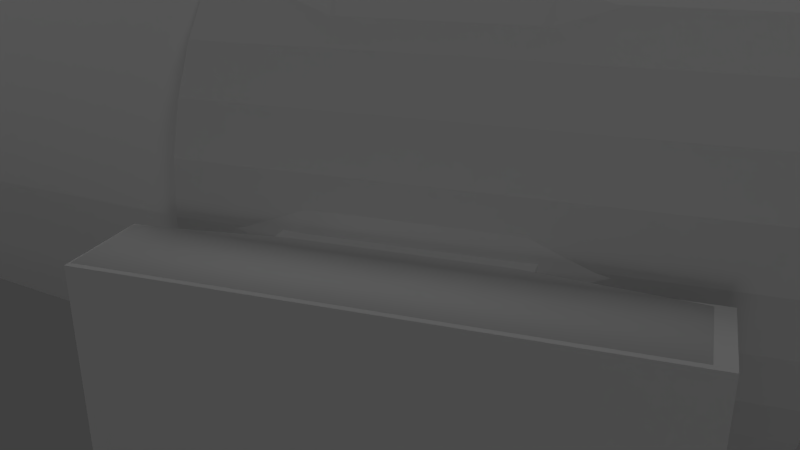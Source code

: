 # Source: tempCannonModel.blend  (saved by Blender 2.78.0; exported with 4.5.12 LTS)
import bpy
from mathutils import Matrix  # noqa: F401  (used for matrix-valued properties, if any)

bpy.ops.wm.read_factory_settings(use_empty=True)
scene = bpy.context.scene
scene.name = 'Scene'

# ---- collections
col_collection_1 = bpy.data.collections.new('Collection 1'); scene.collection.children.link(col_collection_1)

# ---- materials (node trees are filled in below, after node groups)
mat_material = bpy.data.materials.new('Material')
mat_material.alpha_threshold = 0.0
mat_material.use_transparent_shadow = False
mat_material.roughness = 0.5
mat_material.line_color = (0.0, 0.0, 0.0, 1.0)
mat_material_003 = bpy.data.materials.new('Material.003')
mat_material_003.alpha_threshold = 0.0
mat_material_003.use_transparent_shadow = False
mat_material_003.roughness = 0.5
mat_material_003.line_color = (0.0, 0.0, 0.0, 1.0)

# ---- material node trees

# ---- world
world_world = bpy.data.worlds.new('World'); scene.world = world_world
world_world.color = (0.05088, 0.05088, 0.05088)
world_world.use_sun_shadow = False
world_world.sun_shadow_jitter_overblur = 0.0
world_world.cycles.sampling_method = 'NONE'
world_world.cycles.sample_map_resolution = 256

# ---- cameras
cam_camera = bpy.data.cameras.new('Camera')
cam_camera.clip_end = 100.0
cam_camera.lens = 35.0
cam_camera.sensor_width = 32.0
cam_camera.sensor_height = 18.0
cam_camera.ortho_scale = 7.314
cam_camera.dof.focus_distance = 0.0
cam_camera.dof.aperture_fstop = 128.0

# ---- lights
light_spot_004 = bpy.data.lights.new('Spot.004', 'SPOT')
light_spot_004.transmission_factor = 0.0
light_spot_004.energy = 100.0
light_spot_004.shadow_buffer_clip_start = 0.5
light_spot_004.shadow_soft_size = 1.0
light_spot_004.shadow_maximum_resolution = 0.006
light_spot_004.use_absolute_resolution = True
light_spot_004.cycles.use_multiple_importance_sampling = False
light_spot_003 = bpy.data.lights.new('Spot.003', 'SPOT')
light_spot_003.transmission_factor = 0.0
light_spot_003.energy = 100.0
light_spot_003.shadow_buffer_clip_start = 0.5
light_spot_003.shadow_soft_size = 1.0
light_spot_003.shadow_maximum_resolution = 0.006
light_spot_003.use_absolute_resolution = True
light_spot_003.cycles.use_multiple_importance_sampling = False
light_spot_002 = bpy.data.lights.new('Spot.002', 'SPOT')
light_spot_002.transmission_factor = 0.0
light_spot_002.energy = 100.0
light_spot_002.shadow_buffer_clip_start = 0.5
light_spot_002.shadow_soft_size = 1.0
light_spot_002.shadow_maximum_resolution = 0.006
light_spot_002.use_absolute_resolution = True
light_spot_002.cycles.use_multiple_importance_sampling = False
light_spot_001 = bpy.data.lights.new('Spot.001', 'SPOT')
light_spot_001.transmission_factor = 0.0
light_spot_001.energy = 100.0
light_spot_001.shadow_buffer_clip_start = 0.5
light_spot_001.shadow_soft_size = 1.0
light_spot_001.shadow_maximum_resolution = 0.006
light_spot_001.use_absolute_resolution = True
light_spot_001.cycles.use_multiple_importance_sampling = False
light_spot = bpy.data.lights.new('Spot', 'SPOT')
light_spot.transmission_factor = 0.0
light_spot.energy = 100.0
light_spot.shadow_buffer_clip_start = 0.5
light_spot.shadow_soft_size = 1.0
light_spot.shadow_maximum_resolution = 0.006
light_spot.use_absolute_resolution = True
light_spot.cycles.use_multiple_importance_sampling = False
light_lamp = bpy.data.lights.new('Lamp', 'POINT')
light_lamp.transmission_factor = 0.0
light_lamp.cutoff_distance = 30.0
light_lamp.energy = 100.0
light_lamp.shadow_buffer_clip_start = 1.001
light_lamp.shadow_soft_size = 1.0
light_lamp.shadow_maximum_resolution = 0.006
light_lamp.use_absolute_resolution = True
light_lamp.cycles.use_multiple_importance_sampling = False

# ---- meshes
me_cube = bpy.data.meshes.new('Cube')
me_cube.from_pydata([(1.0, 1.0, -1.0), (1.0, -1.0, -1.0), (-1.0, -1.0, -1.0), (-1.0, 1.0, -1.0), (1.0, 1.0, 1.0), (1.0, -1.0, 1.0), (-1.0, -1.0, 1.0), (-1.0, 1.0, 1.0)], [], [(0, 1, 2, 3), (4, 7, 6, 5), (0, 4, 5, 1), (1, 5, 6, 2), (2, 6, 7, 3), (4, 0, 3, 7)])
_uv = me_cube.uv_layers.new(name='UVMap')
_uv.uv.foreach_set('vector', [0.5, 0.5, 0.5, 0.25, 0.75, 0.25, 0.75, 0.5, 0.25, 0.5, 1.043e-07, 0.5, 0.0, 0.25, 0.25, 0.25, 0.5, 0.5, 0.25, 0.5, 0.25, 0.25, 0.5, 0.25, 0.5, 0.25, 0.25, 0.25, 0.25, 0.0, 0.5, 0.0, 0.75, 0.25, 1.0, 0.25, 1.0, 0.5, 0.75, 0.5, 0.25, 0.5, 0.5, 0.5, 0.5, 0.75, 0.25, 0.75])
me_cube.materials.append(mat_material)
me_cube.use_remesh_preserve_volume = False
me_cube.use_remesh_preserve_attributes = False
me_cube.use_mirror_vertex_groups = False
me_cube.update()
me_cylinder = bpy.data.meshes.new('Cylinder')
me_cylinder.from_pydata([(-0.004523, 0.9929, -1.002), (-0.004523, 0.9929, 0.9977), (0.1906, 0.9736, -1.002), (0.1906, 0.9736, 0.9977), (0.3782, 0.9167, -1.002), (0.3782, 0.9167, 0.9977), (0.551, 0.8243, -1.002), (0.551, 0.8243, 0.9977), (0.7026, 0.7, -1.002), (0.7026, 0.7, 0.9977), (0.8269, 0.5484, -1.002), (0.8269, 0.5484, 0.9977), (0.9194, 0.3755, -1.002), (0.9194, 0.3755, 0.9977), (0.9763, 0.1879, -1.002), (0.9763, 0.1879, 0.9977), (0.9955, -0.007144, -1.002), (0.9955, -0.007144, 0.9977), (0.9763, -0.2022, -1.002), (0.9763, -0.2022, 0.9977), (0.9194, -0.3898, -1.002), (0.9194, -0.3898, 0.9977), (0.8269, -0.5627, -1.002), (0.8269, -0.5627, 0.9977), (0.7026, -0.7143, -1.002), (0.7026, -0.7143, 0.9977), (0.551, -0.8386, -1.002), (0.551, -0.8386, 0.9977), (0.3782, -0.931, -1.002), (0.3782, -0.931, 0.9977), (0.1906, -0.9879, -1.002), (0.1906, -0.9879, 0.9977), (-0.004523, -1.007, -1.002), (-0.004523, -1.007, 0.9977), (-0.1996, -0.9879, -1.002), (-0.1996, -0.9879, 0.9977), (-0.3872, -0.931, -1.002), (-0.3872, -0.931, 0.9977), (-0.5601, -0.8386, -1.002), (-0.5601, -0.8386, 0.9977), (-0.7116, -0.7143, -1.002), (-0.7116, -0.7143, 0.9977), (-0.836, -0.5627, -1.002), (-0.836, -0.5627, 0.9977), (-0.9284, -0.3898, -1.002), (-0.9284, -0.3898, 0.9977), (-0.9853, -0.2022, -1.002), (-0.9853, -0.2022, 0.9977), (-1.005, -0.007143, -1.002), (-1.005, -0.007143, 0.9977), (-0.9853, 0.1879, -1.002), (-0.9853, 0.1879, 0.9977), (-0.9284, 0.3755, -1.002), (-0.9284, 0.3755, 0.9977), (-0.836, 0.5484, -1.002), (-0.836, 0.5484, 0.9977), (-0.7116, 0.7, -1.002), (-0.7116, 0.7, 0.9977), (-0.5601, 0.8243, -1.002), (-0.5601, 0.8243, 0.9977), (-0.3872, 0.9167, -1.002), (-0.3872, 0.9167, 0.9977), (-0.1996, 0.9736, -1.002), (-0.1996, 0.9736, 0.9977)], [], [(0, 1, 3, 2), (2, 3, 5, 4), (4, 5, 7, 6), (6, 7, 9, 8), (8, 9, 11, 10), (10, 11, 13, 12), (12, 13, 15, 14), (14, 15, 17, 16), (16, 17, 19, 18), (18, 19, 21, 20), (20, 21, 23, 22), (22, 23, 25, 24), (24, 25, 27, 26), (26, 27, 29, 28), (28, 29, 31, 30), (30, 31, 33, 32), (32, 33, 35, 34), (34, 35, 37, 36), (36, 37, 39, 38), (38, 39, 41, 40), (40, 41, 43, 42), (42, 43, 45, 44), (44, 45, 47, 46), (46, 47, 49, 48), (48, 49, 51, 50), (50, 51, 53, 52), (52, 53, 55, 54), (54, 55, 57, 56), (56, 57, 59, 58), (58, 59, 61, 60), (3, 1, 63, 61, 59, 57, 55, 53, 51, 49, 47, 45, 43, 41, 39, 37, 35, 33, 31, 29, 27, 25, 23, 21, 19, 17, 15, 13, 11, 9, 7, 5), (60, 61, 63, 62), (62, 63, 1, 0), (0, 2, 4, 6, 8, 10, 12, 14, 16, 18, 20, 22, 24, 26, 28, 30, 32, 34, 36, 38, 40, 42, 44, 46, 48, 50, 52, 54, 56, 58, 60, 62)])
me_cylinder.use_remesh_preserve_volume = False
me_cylinder.use_remesh_preserve_attributes = False
me_cylinder.use_mirror_vertex_groups = False
me_cylinder.update()
me_cannon = bpy.data.meshes.new('cannon')
me_cannon.from_pydata([(0.1697, -0.2403, -0.1698), (0.1697, -0.2405, 0.1696), (-2.316e-08, -0.04303, 0.2643), (-0.1697, -0.2405, 0.1696), (-0.2642, -0.0429, 0.0001129), (1.934e-08, 0.1346, -0.264), (0.1869, 0.1344, 0.187), (-0.2642, 0.1345, 0.0001963), (0.1016, 1.129, -0.1012), (1.221e-08, 1.129, 0.144), (-0.1016, 1.129, 0.102), (-0.1016, 1.129, -0.1012), (-9.446e-09, -0.3395, -0.04975), (0.03507, -0.3395, -0.03523), (0.0496, -0.3395, -0.0001597), (0.03507, -0.3396, 0.03491), (-1.674e-08, -0.3396, 0.04944), (-0.03507, -0.3396, 0.03491), (-0.0496, -0.3395, -0.0001597), (-0.03507, -0.3395, -0.03523), (-0.2868, 0.1346, -0.175), (-0.2958, -0.1764, -0.4595), (-0.2958, 0.2683, -0.4593), (0.2847, -0.0428, -0.1771), (0.2864, -0.04288, 0.009737), (0.3009, -0.1778, -0.4604), (0.3053, 0.2696, 0.01115), (-8.376e-12, -0.2403, -0.2401), (1.569e-08, -0.04278, -0.2641), (0.1869, -0.04281, -0.1867), (0.24, -0.2404, -0.0001131), (0.2642, -0.0429, 0.0001129), (0.1869, -0.04299, 0.1869), (-3.53e-08, -0.2405, 0.2399), (-0.1869, -0.04299, 0.1869), (-0.24, -0.2404, -0.0001131), (-0.1697, -0.2403, -0.1698), (-0.1869, -0.04281, -0.1867), (0.2642, 0.1345, 0.0001964), (0.1869, 0.1346, -0.1866), (-0.1869, 0.1346, -0.1866), (-0.1869, 0.1344, 0.187), (-1.951e-08, 0.1344, 0.2644), (3.333e-08, 1.129, -0.1433), (0.1437, 1.129, 0.0003881), (0.1016, 1.129, 0.102), (-0.1437, 1.129, 0.0003881), (-0.2868, -0.0428, -0.175), (-0.2873, -0.04289, 0.01178), (-0.2873, 0.1345, 0.01186), (-0.2971, -0.1766, 0.008761), (-0.2971, 0.2681, 0.00897), (0.2864, 0.1345, 0.009821), (0.2847, 0.1346, -0.177), (0.3053, -0.178, 0.01094), (0.3009, 0.2698, -0.4601), (0.3778, -0.178, 0.01027), (0.3734, -0.1778, -0.461), (0.3778, 0.2696, 0.01048), (0.3734, 0.2698, -0.4608), (-0.3733, -0.1764, -0.4598), (-0.3746, -0.1766, 0.008545), (-0.3733, 0.2683, -0.4595), (-0.3746, 0.2681, 0.008755)], [], [(27, 28, 29, 0), (0, 29, 31, 30), (30, 31, 32, 1), (1, 32, 2, 33), (33, 2, 34, 3), (3, 34, 4, 35), (4, 34, 41, 7), (36, 37, 28, 27), (35, 4, 37, 36), (30, 1, 15, 14), (39, 5, 43, 8), (49, 48, 4, 7), (28, 37, 40, 5), (38, 31, 24, 52), (32, 31, 38, 6), (29, 28, 5, 39), (2, 32, 6, 42), (34, 2, 42, 41), (8, 43, 11, 46, 10, 9, 45, 44), (42, 6, 45, 9), (40, 7, 46, 11), (6, 38, 44, 45), (7, 41, 10, 46), (38, 39, 8, 44), (41, 42, 9, 10), (5, 40, 11, 43), (12, 13, 14, 15, 16, 17, 18, 19), (27, 0, 13, 12), (1, 33, 16, 15), (33, 3, 17, 16), (3, 35, 18, 17), (35, 36, 19, 18), (36, 27, 12, 19), (0, 30, 14, 13), (22, 51, 49, 20), (20, 49, 7, 40), (40, 37, 47, 20), (37, 4, 48, 47), (62, 63, 51, 22), (51, 50, 48, 49), (20, 47, 21, 22), (47, 48, 50, 21), (26, 55, 53, 52), (31, 29, 23, 24), (52, 53, 39, 38), (29, 39, 53, 23), (54, 25, 57, 56), (23, 53, 55, 25), (52, 24, 54, 26), (24, 23, 25, 54), (56, 57, 59, 58), (58, 59, 55, 26), (25, 55, 59, 57), (26, 54, 56, 58), (60, 61, 63, 62), (63, 61, 50, 51), (22, 21, 60, 62), (21, 50, 61, 60)])
me_cannon.polygons.foreach_set('use_smooth', [True] * 58)
_uv = me_cannon.uv_layers.new(name='UVMap')
_uv.uv.foreach_set('vector', [0.9106, 0.08, 0.9181, 0.1657, 0.83, 0.1657, 0.8402, 0.08929, 0.8402, 0.08929, 0.83, 0.1657, 0.7497, 0.1471, 0.7717, 0.0691, 0.4681, 0.07604, 0.4824, 0.1638, 0.395, 0.1686, 0.3966, 0.09184, 0.3966, 0.09184, 0.395, 0.1686, 0.3104, 0.1644, 0.3225, 0.07912, 0.3079, 0.1413, 0.2938, 0.2259, 0.2124, 0.2049, 0.2337, 0.1312, 0.2337, 0.1312, 0.2124, 0.2049, 0.1298, 0.174, 0.1702, 0.09439, 0.1298, 0.174, 0.2124, 0.2049, 0.1892, 0.2751, 0.1054, 0.2489, 0.6474, 0.08854, 0.6556, 0.1655, 0.5672, 0.1633, 0.5768, 0.07746, 0.7165, 0.07002, 0.7366, 0.1487, 0.6556, 0.1655, 0.6474, 0.08854, 0.4681, 0.07604, 0.3966, 0.09184, 0.3952, 0.005352, 0.4112, 0.0004213, 0.83, 0.2428, 0.9181, 0.2428, 0.9076, 0.6773, 0.8502, 0.6778, 0.09443, 0.2453, 0.1189, 0.1704, 0.1298, 0.174, 0.1054, 0.2489, 0.5672, 0.1633, 0.6556, 0.1655, 0.6538, 0.243, 0.5653, 0.2408, 0.4837, 0.2432, 0.4824, 0.1638, 0.4932, 0.1636, 0.4945, 0.243, 0.395, 0.1686, 0.4824, 0.1638, 0.4837, 0.2432, 0.3946, 0.2427, 0.83, 0.1657, 0.9181, 0.1657, 0.9181, 0.2428, 0.83, 0.2428, 0.3104, 0.1644, 0.395, 0.1686, 0.3946, 0.2427, 0.3079, 0.2417, 0.2124, 0.2049, 0.2938, 0.2259, 0.2728, 0.3011, 0.1892, 0.2751, 0.3408, 0.7931, 0.3408, 0.7422, 0.3049, 0.7063, 0.254, 0.7063, 0.2181, 0.7422, 0.2181, 0.7931, 0.254, 0.8291, 0.3049, 0.8291, 0.3079, 0.2417, 0.3946, 0.2427, 0.3962, 0.6763, 0.3381, 0.6784, 0.6538, 0.243, 0.742, 0.2513, 0.6805, 0.6854, 0.623, 0.6794, 0.3946, 0.2427, 0.4837, 0.2432, 0.4539, 0.6784, 0.3962, 0.6763, 0.1054, 0.2489, 0.1892, 0.2751, 0.05529, 0.6865, 5.294e-08, 0.6707, 0.742, 0.249, 0.83, 0.2428, 0.8502, 0.6778, 0.7928, 0.6824, 0.1892, 0.2751, 0.2728, 0.3011, 0.1099, 0.7063, 0.05529, 0.6865, 0.5653, 0.2408, 0.6538, 0.243, 0.623, 0.6794, 0.5653, 0.6774, 0.248, 0.8291, 0.2604, 0.8415, 0.2604, 0.859, 0.248, 0.8715, 0.2305, 0.8715, 0.2181, 0.859, 0.2181, 0.8415, 0.2305, 0.8291, 0.9106, 0.08, 0.8402, 0.08929, 0.8472, 0.006651, 0.8629, 0.003322, 0.3966, 0.09184, 0.3225, 0.07912, 0.3789, 0.0, 0.3952, 0.005352, 0.3079, 0.1413, 0.2337, 0.1312, 0.2623, 0.04975, 0.2792, 0.05043, 0.2337, 0.1312, 0.1702, 0.09439, 0.2489, 0.03917, 0.2623, 0.04975, 0.7165, 0.07002, 0.6474, 0.08854, 0.6436, 0.005401, 0.6587, 0.0, 0.6474, 0.08854, 0.5768, 0.07746, 0.6278, 0.0007425, 0.6436, 0.005401, 0.8402, 0.08929, 0.7717, 0.0691, 0.8323, 0.0, 0.8472, 0.006651, 0.2181, 0.9119, 0.001433, 0.9122, 2.308e-07, 0.8503, 0.08642, 0.8502, 0.9284, 0.5146, 0.9181, 0.4288, 0.9293, 0.4329, 0.9749, 0.5146, 0.9749, 0.5146, 0.9749, 0.5966, 0.9284, 0.5966, 0.9284, 0.5146, 0.9749, 0.5966, 0.9293, 0.6783, 0.9181, 0.6824, 0.9284, 0.5966, 0.4347, 0.9481, 0.2181, 0.9481, 0.2181, 0.9122, 0.4347, 0.9122, 0.05142, 0.3113, 0.1477, 0.01682, 0.1189, 0.1704, 0.09443, 0.2453, 0.08642, 0.8502, 0.08642, 0.7683, 0.2181, 0.7065, 0.2181, 0.9119, 0.08642, 0.7683, 0.0, 0.7682, 0.001433, 0.7063, 0.2181, 0.7065, 0.3473, 0.6784, 0.5653, 0.6794, 0.4341, 0.7417, 0.3476, 0.7413, 0.9293, 0.003344, 0.9732, 0.08548, 0.9279, 0.0855, 0.9181, 0.0, 0.9181, 0.2528, 0.9279, 0.1671, 0.9732, 0.1671, 0.9293, 0.2492, 0.9732, 0.08548, 0.9732, 0.1671, 0.9279, 0.1671, 0.9279, 0.0855, 0.2181, 0.9481, 0.4361, 0.9481, 0.4361, 0.9816, 0.2181, 0.9816, 0.4341, 0.8237, 0.4341, 0.7417, 0.5653, 0.6794, 0.5653, 0.8861, 0.4945, 0.243, 0.4932, 0.1636, 0.5113, 0.01701, 0.5163, 0.3193, 0.3476, 0.8241, 0.4341, 0.8237, 0.5653, 0.8861, 0.3473, 0.8871, 0.5653, 0.6854, 0.7833, 0.6854, 0.7833, 0.8921, 0.5653, 0.8921, 0.8609, 0.9816, 0.6428, 0.9816, 0.6428, 0.9481, 0.8609, 0.9481, 0.4361, 0.9481, 0.6428, 0.9481, 0.6428, 0.9816, 0.4361, 0.9816, 0.5163, 0.3193, 0.5113, 0.01701, 0.5603, 0.0162, 0.5653, 0.3185, 1.0, 0.8908, 0.7833, 0.8908, 0.7833, 0.6854, 1.0, 0.6854, 0.0, 0.2945, 0.09631, 0.0, 0.1477, 0.01682, 0.05142, 0.3113, 0.4347, 0.9122, 0.6401, 0.9122, 0.6401, 0.9481, 0.4347, 0.9481, 0.6401, 0.9122, 0.8568, 0.9122, 0.8568, 0.9481, 0.6401, 0.9481])
me_cannon.materials.append(mat_material_003)
me_cannon.use_remesh_preserve_volume = False
me_cannon.use_remesh_preserve_attributes = False
me_cannon.use_mirror_vertex_groups = False
me_cannon.update()

# ---- objects
ob_col_boxcollision_002 = bpy.data.objects.new('col.boxCollision.002', me_cube)
ob_col_cylindercollision_001 = bpy.data.objects.new('col.cylinderCollision.001', me_cylinder)
ob_col_boxcollision_001 = bpy.data.objects.new('col.boxCollision.001', me_cube)
ob_spot_004 = bpy.data.objects.new('Spot.004', light_spot_004)
ob_spot_003 = bpy.data.objects.new('Spot.003', light_spot_003)
ob_obj_cannon_000 = bpy.data.objects.new('obj.cannon.000', me_cannon)
ob_spot_002 = bpy.data.objects.new('Spot.002', light_spot_002)
ob_spot_001 = bpy.data.objects.new('Spot.001', light_spot_001)
ob_spot = bpy.data.objects.new('Spot', light_spot)
ob_lamp = bpy.data.objects.new('Lamp', light_lamp)
ob_camera = bpy.data.objects.new('Camera', cam_camera)
ob_col_boxcollision_000 = bpy.data.objects.new('col.boxCollision.000', me_cube)
ob_col_cylindercollision_000 = bpy.data.objects.new('col.cylinderCollision.000', me_cylinder)

# ---- transforms, parenting, visibility, modifiers, constraints
ob_col_boxcollision_002.location = (0.001339, 0.04983, -0.1003)
ob_col_boxcollision_002.rotation_mode = 'QUATERNION'
ob_col_boxcollision_002.rotation_quaternion = (1.0, 0.0, 0.0, 0.0)
ob_col_boxcollision_002.scale = (0.2951, 0.1034, 0.1048)
ob_col_boxcollision_002.lock_rotations_4d = False
ob_col_boxcollision_002.empty_display_type = 'ARROWS'
ob_col_boxcollision_002.lineart.crease_threshold = 0.0
ob_col_cylindercollision_001.location = (-1.115e-18, 0.6907, -0.002512)
ob_col_cylindercollision_001.rotation_mode = 'QUATERNION'
ob_col_cylindercollision_001.rotation_quaternion = (0.707, -0.7072, -1.57e-16, 9.36e-24)
ob_col_cylindercollision_001.scale = (0.161, 0.161, 0.441)
ob_col_cylindercollision_001.lineart.crease_threshold = 0.0
ob_col_boxcollision_001.location = (0.3366, 0.0427, -0.2261)
ob_col_boxcollision_001.rotation_mode = 'QUATERNION'
ob_col_boxcollision_001.rotation_quaternion = (1.0, 0.0, 0.0, 0.0)
ob_col_boxcollision_001.scale = (0.04303, 0.2303, 0.2334)
ob_col_boxcollision_001.lock_rotations_4d = False
ob_col_boxcollision_001.empty_display_type = 'ARROWS'
ob_col_boxcollision_001.lineart.crease_threshold = 0.0
ob_spot_004.location = (-12.19, 0.1629, -0.07798)
ob_spot_004.rotation_euler = (9.955e-07, -1.452, -1.122e-06)
ob_spot_004.lineart.crease_threshold = 0.0
ob_spot_003.location = (-0.6414, 11.54, 0.008594)
ob_spot_003.rotation_euler = (-1.587, -3.028e-08, -2.98e-08)
ob_spot_003.lineart.crease_threshold = 0.0
ob_obj_cannon_000.location = (9.62e-05, 0.0005393, -0.00115)
ob_obj_cannon_000.rotation_mode = 'QUATERNION'
ob_obj_cannon_000.rotation_quaternion = (1.0, 0.0, 0.0, 0.0)
ob_obj_cannon_000.lock_scale = (False, True, True)
ob_obj_cannon_000.lineart.crease_threshold = 0.0
ob_spot_002.location = (0.7516, -0.1577, -12.4)
ob_spot_002.rotation_euler = (3.132, -0.0, 0.0)
ob_spot_002.lineart.crease_threshold = 0.0
ob_spot_001.location = (-0.1344, 8.612, 6.035)
ob_spot_001.rotation_euler = (-0.6649, -0.0, 0.0)
ob_spot_001.lineart.crease_threshold = 0.0
ob_spot.location = (-3.586, -4.679, 5.402)
ob_spot.rotation_euler = (0.2245, -0.6022, 0.5604)
ob_spot.lineart.crease_threshold = 0.0
ob_lamp.location = (4.076, 1.005, 5.904)
ob_lamp.rotation_euler = (0.6503, 0.05522, 1.866)
ob_lamp.lock_rotations_4d = False
ob_lamp.empty_display_type = 'ARROWS'
ob_lamp.color = (0.0, 0.0, 0.0, 0.0)
ob_lamp.lineart.crease_threshold = 0.0
ob_camera.location = (-0.8484, -0.1461, 0.2702)
ob_camera.rotation_euler = (1.19, 1.096e-06, -1.243)
ob_camera.lock_rotations_4d = False
ob_camera.empty_display_type = 'ARROWS'
ob_camera.color = (0.0, 0.0, 0.0, 0.0)
ob_camera.display_type = 'WIRE'
ob_camera.lineart.crease_threshold = 0.0
ob_col_boxcollision_000.location = (-0.3366, 0.04019, -0.2261)
ob_col_boxcollision_000.rotation_mode = 'QUATERNION'
ob_col_boxcollision_000.rotation_quaternion = (1.0, 0.0, 0.0, 0.0)
ob_col_boxcollision_000.scale = (0.04303, 0.2303, 0.2334)
ob_col_boxcollision_000.lock_rotations_4d = False
ob_col_boxcollision_000.empty_display_type = 'ARROWS'
ob_col_boxcollision_000.lineart.crease_threshold = 0.0
ob_col_cylindercollision_000.location = (0.0, 0.0, 0.0)
ob_col_cylindercollision_000.rotation_mode = 'QUATERNION'
ob_col_cylindercollision_000.rotation_quaternion = (0.707, -0.7072, -1.57e-16, 9.36e-24)
ob_col_cylindercollision_000.scale = (0.2553, 0.2553, 0.2553)
ob_col_cylindercollision_000.lineart.crease_threshold = 0.0

# ---- collection membership
col_collection_1.objects.link(ob_col_boxcollision_002)
col_collection_1.objects.link(ob_col_cylindercollision_001)
col_collection_1.objects.link(ob_col_boxcollision_001)
col_collection_1.objects.link(ob_spot_004)
col_collection_1.objects.link(ob_spot_003)
col_collection_1.objects.link(ob_obj_cannon_000)
col_collection_1.objects.link(ob_spot_002)
col_collection_1.objects.link(ob_spot_001)
col_collection_1.objects.link(ob_spot)
col_collection_1.objects.link(ob_lamp)
col_collection_1.objects.link(ob_camera)
col_collection_1.objects.link(ob_col_boxcollision_000)
col_collection_1.objects.link(ob_col_cylindercollision_000)

# ---- scene / render settings (as saved in the file)
scene.camera = ob_camera
scene.frame_start = 1; scene.frame_end = 250; scene.frame_set(27)
scene.render.engine = 'BLENDER_EEVEE_NEXT'
scene.render.image_settings.color_mode = 'RGB'
scene.render.image_settings.compression = 90
scene.render.resolution_percentage = 50
scene.render.dither_intensity = 0.0
scene.render.bake_margin = 2
scene.render.bake_bias = 0.0
scene.cycles.use_denoising = False
scene.cycles.samples = 10
scene.cycles.sampling_pattern = 'TABULATED_SOBOL'
scene.cycles.light_sampling_threshold = 0.0
scene.cycles.use_adaptive_sampling = False
scene.cycles.use_light_tree = False
scene.cycles.blur_glossy = 0.0
scene.cycles.volume_bounces = 1
scene.cycles.pixel_filter_type = 'GAUSSIAN'
scene.cycles.sample_clamp_indirect = 0.0
scene.view_settings.view_transform = 'Standard'
bpy.context.view_layer.update()
